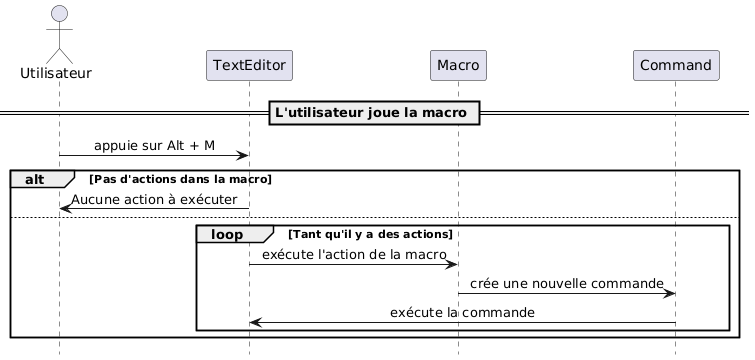

The diagram above was rendered by PlantUML. Its source (embedded in the PNG):
@startuml
hide footbox
skinparam sequenceMessageAlign center

actor Utilisateur
participant "TextEditor" as editor
participant "Macro" as macro
participant "Command" as command

== L'utilisateur joue la macro ==
Utilisateur -> editor : appuie sur Alt + M
alt Pas d'actions dans la macro
    editor -> Utilisateur : Aucune action à exécuter
else
    loop Tant qu'il y a des actions
        editor -> macro : exécute l'action de la macro
        macro -> command : crée une nouvelle commande
        command -> editor : exécute la commande
    end
end
@enduml